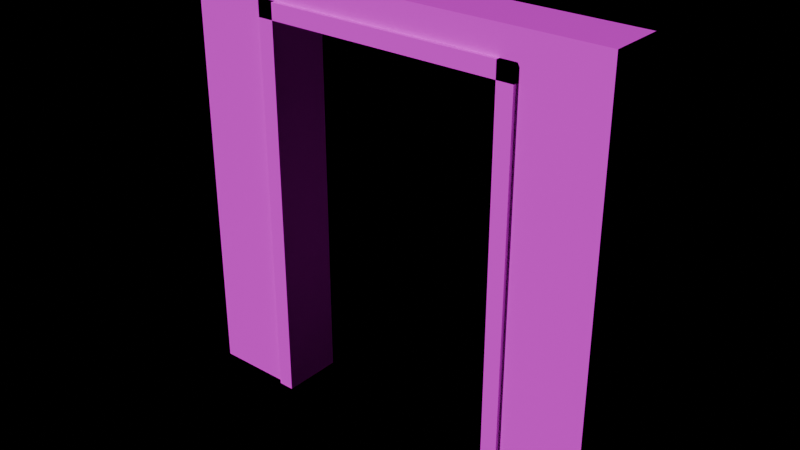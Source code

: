 # Source: PRP_DoorFrameOpen.blend  (saved by Blender 4.3.34; exported with 4.5.12 LTS)
import bpy
from mathutils import Matrix  # noqa: F401  (used for matrix-valued properties, if any)

bpy.ops.wm.read_factory_settings(use_empty=True)
scene = bpy.context.scene
scene.name = 'Scene'

# ---- images (referenced by path relative to the original .blend; pixels are not part of the script)
import os
ASSET_DIR = os.environ.get("B2B_ASSET_DIR", "")  # directory of the original .blend (textures are referenced by path, not embedded)
HERE = os.path.dirname(os.path.abspath(__file__))  # packed textures are extracted next to this script under _unpacked/

def load_image(name, relpath, width, height, colorspace="sRGB"):
    """Load a texture the original file referenced (path relative to the .blend, or extracted next to this script)."""
    p = next((c for c in (os.path.join(HERE, relpath), os.path.join(ASSET_DIR, relpath)) if relpath and os.path.exists(c)), "")
    if p:
        img = bpy.data.images.load(p, check_existing=True)
        img.name = name
    else:  # same state as the original file: an image datablock whose file is absent (Cycles renders it pink)
        img = bpy.data.images.new(name, width, height)
        img.source = "FILE"
        img.filepath = "//" + (relpath or name)
    img.colorspace_settings.name = colorspace
    return img
img_palette_png = load_image('palette.png', 'palette.png', 1024, 1024, 'sRGB')

# ---- materials (node trees are filled in below, after node groups)
mat_md_palette = bpy.data.materials.new('MD_Palette')

# ---- material node trees
mat_md_palette.use_nodes = True; mat_md_palette.node_tree.nodes.clear()
_N = mat_md_palette.node_tree.nodes; _L = mat_md_palette.node_tree.links
n0 = _N.new('ShaderNodeBsdfPrincipled'); n0.name = 'Principled BSDF'; n0.location = (10, 300)
n0.inputs[2].default_value = 0.8
n1 = _N.new('ShaderNodeOutputMaterial'); n1.name = 'Material Output'; n1.location = (300, 300)
n2 = _N.new('ShaderNodeTexImage'); n2.name = 'Image Texture'; n2.location = (-400, 0)
n2.image = img_palette_png
n2.interpolation = 'Closest'
_L.new(n0.outputs[0], n1.inputs[0])
_L.new(n2.outputs[0], n0.inputs[0])
n1.is_active_output = True

# ---- lights
light_previewsun = bpy.data.lights.new('PreviewSun', 'SUN')
light_previewsun.energy = 3.0

# ---- meshes
me_prp_doorframeopen = bpy.data.meshes.new('PRP_DoorFrameOpen')
me_prp_doorframeopen.from_pydata([(-4.0, -0.5, 0.0), (-4.0, -0.5, 8.0), (-4.0, 0.5, 0.0), (-4.0, 0.5, 8.0), (-2.5, -0.5, 0.0), (-2.5, -0.5, 8.0), (-2.5, 0.5, 0.0), (-2.5, 0.5, 8.0), (2.5, -0.5, 0.0), (2.5, -0.5, 8.0), (2.5, 0.5, 0.0), (2.5, 0.5, 8.0), (4.0, -0.5, 0.0), (4.0, -0.5, 8.0), (4.0, 0.5, 0.0), (4.0, 0.5, 8.0), (-2.5, -0.5, 7.5), (-2.5, -0.5, 8.0), (-2.5, 0.5, 7.5), (-2.5, 0.5, 8.0), (2.5, -0.5, 7.5), (2.5, -0.5, 8.0), (2.5, 0.5, 7.5), (2.5, 0.5, 8.0), (-2.5, -0.575, 0.0), (-2.5, -0.575, 7.5), (-2.5, 0.575, 0.0), (-2.5, 0.575, 7.5), (-2.2, -0.575, 0.0), (-2.2, -0.575, 7.5), (-2.2, 0.575, 0.0), (-2.2, 0.575, 7.5), (2.2, -0.575, 0.0), (2.2, -0.575, 7.5), (2.2, 0.575, 0.0), (2.2, 0.575, 7.5), (2.5, -0.575, 0.0), (2.5, -0.575, 7.5), (2.5, 0.575, 0.0), (2.5, 0.575, 7.5), (-2.5, -0.575, 7.2), (-2.5, -0.575, 7.5), (-2.5, 0.575, 7.2), (-2.5, 0.575, 7.5), (2.5, -0.575, 7.2), (2.5, -0.575, 7.5), (2.5, 0.575, 7.2), (2.5, 0.575, 7.5)], [], [(0, 1, 3, 2), (2, 3, 7, 6), (6, 7, 5, 4), (4, 5, 1, 0), (2, 6, 4, 0), (7, 3, 1, 5), (8, 9, 11, 10), (10, 11, 15, 14), (14, 15, 13, 12), (12, 13, 9, 8), (10, 14, 12, 8), (15, 11, 9, 13), (16, 17, 19, 18), (18, 19, 23, 22), (22, 23, 21, 20), (20, 21, 17, 16), (18, 22, 20, 16), (23, 19, 17, 21), (24, 25, 27, 26), (26, 27, 31, 30), (30, 31, 29, 28), (28, 29, 25, 24), (26, 30, 28, 24), (31, 27, 25, 29), (32, 33, 35, 34), (34, 35, 39, 38), (38, 39, 37, 36), (36, 37, 33, 32), (34, 38, 36, 32), (39, 35, 33, 37), (40, 41, 43, 42), (42, 43, 47, 46), (46, 47, 45, 44), (44, 45, 41, 40), (42, 46, 44, 40), (47, 43, 41, 45)])
_uv = me_prp_doorframeopen.uv_layers.new(name='Float2')
_uv.uv.foreach_set('vector', [0.1875, 0.9375, 0.1875, 0.9375, 0.1875, 0.9375, 0.1875, 0.9375, 0.1875, 0.9375, 0.1875, 0.9375, 0.1875, 0.9375, 0.1875, 0.9375, 0.1875, 0.9375, 0.1875, 0.9375, 0.1875, 0.9375, 0.1875, 0.9375, 0.1875, 0.9375, 0.1875, 0.9375, 0.1875, 0.9375, 0.1875, 0.9375, 0.1875, 0.9375, 0.1875, 0.9375, 0.1875, 0.9375, 0.1875, 0.9375, 0.1875, 0.9375, 0.1875, 0.9375, 0.1875, 0.9375, 0.1875, 0.9375, 0.1875, 0.9375, 0.1875, 0.9375, 0.1875, 0.9375, 0.1875, 0.9375, 0.1875, 0.9375, 0.1875, 0.9375, 0.1875, 0.9375, 0.1875, 0.9375, 0.1875, 0.9375, 0.1875, 0.9375, 0.1875, 0.9375, 0.1875, 0.9375, 0.1875, 0.9375, 0.1875, 0.9375, 0.1875, 0.9375, 0.1875, 0.9375, 0.1875, 0.9375, 0.1875, 0.9375, 0.1875, 0.9375, 0.1875, 0.9375, 0.1875, 0.9375, 0.1875, 0.9375, 0.1875, 0.9375, 0.1875, 0.9375, 0.1875, 0.9375, 0.1875, 0.9375, 0.1875, 0.9375, 0.1875, 0.9375, 0.1875, 0.9375, 0.1875, 0.9375, 0.1875, 0.9375, 0.1875, 0.9375, 0.1875, 0.9375, 0.1875, 0.9375, 0.1875, 0.9375, 0.1875, 0.9375, 0.1875, 0.9375, 0.1875, 0.9375, 0.1875, 0.9375, 0.1875, 0.9375, 0.1875, 0.9375, 0.1875, 0.9375, 0.1875, 0.9375, 0.1875, 0.9375, 0.1875, 0.9375, 0.1875, 0.9375, 0.1875, 0.9375, 0.1875, 0.9375, 0.3125, 0.8125, 0.3125, 0.8125, 0.3125, 0.8125, 0.3125, 0.8125, 0.3125, 0.8125, 0.3125, 0.8125, 0.3125, 0.8125, 0.3125, 0.8125, 0.3125, 0.8125, 0.3125, 0.8125, 0.3125, 0.8125, 0.3125, 0.8125, 0.3125, 0.8125, 0.3125, 0.8125, 0.3125, 0.8125, 0.3125, 0.8125, 0.3125, 0.8125, 0.3125, 0.8125, 0.3125, 0.8125, 0.3125, 0.8125, 0.3125, 0.8125, 0.3125, 0.8125, 0.3125, 0.8125, 0.3125, 0.8125, 0.3125, 0.8125, 0.3125, 0.8125, 0.3125, 0.8125, 0.3125, 0.8125, 0.3125, 0.8125, 0.3125, 0.8125, 0.3125, 0.8125, 0.3125, 0.8125, 0.3125, 0.8125, 0.3125, 0.8125, 0.3125, 0.8125, 0.3125, 0.8125, 0.3125, 0.8125, 0.3125, 0.8125, 0.3125, 0.8125, 0.3125, 0.8125, 0.3125, 0.8125, 0.3125, 0.8125, 0.3125, 0.8125, 0.3125, 0.8125, 0.3125, 0.8125, 0.3125, 0.8125, 0.3125, 0.8125, 0.3125, 0.8125, 0.3125, 0.8125, 0.3125, 0.8125, 0.3125, 0.8125, 0.3125, 0.8125, 0.3125, 0.8125, 0.3125, 0.8125, 0.3125, 0.8125, 0.3125, 0.8125, 0.3125, 0.8125, 0.3125, 0.8125, 0.3125, 0.8125, 0.3125, 0.8125, 0.3125, 0.8125, 0.3125, 0.8125, 0.3125, 0.8125, 0.3125, 0.8125, 0.3125, 0.8125, 0.3125, 0.8125, 0.3125, 0.8125, 0.3125, 0.8125, 0.3125, 0.8125, 0.3125, 0.8125, 0.3125, 0.8125, 0.3125, 0.8125])
me_prp_doorframeopen.materials.append(mat_md_palette)
me_prp_doorframeopen.update()

# ---- objects
ob_previewsun = bpy.data.objects.new('PreviewSun', light_previewsun)
ob_prp_doorframeopen = bpy.data.objects.new('PRP_DoorFrameOpen', me_prp_doorframeopen)

# ---- transforms, parenting, visibility, modifiers, constraints
ob_previewsun.location = (0.0, 0.0, 0.0)
ob_previewsun.rotation_euler = (0.9, 0.2, -0.6)
ob_prp_doorframeopen.location = (0.0, 0.0, 0.0)

# ---- collection membership
scene.collection.objects.link(ob_previewsun)
scene.collection.objects.link(ob_prp_doorframeopen)

# ---- scene / render settings (as saved in the file)
scene.frame_start = 1; scene.frame_end = 250; scene.frame_set(1)
scene.render.engine = 'BLENDER_EEVEE_NEXT'
scene.unit_settings.scale_length = 0.01
bpy.context.view_layer.update()

# ---- added for rendering (the .blend has no active camera): camera
cam_auto = bpy.data.cameras.new('AutoCamera')
cam_auto.lens = 50.0
cam_auto.sensor_width = 36.0
cam_auto.clip_end = 1000.0
ob_auto_camera = bpy.data.objects.new('AutoCamera', cam_auto)
scene.collection.objects.link(ob_auto_camera)
ob_auto_camera.location = (10.5217, -12.626, 12.4173)
ob_auto_camera.rotation_euler = (1.09748, -7.21219e-08, 0.694738)
scene.camera = ob_auto_camera
bpy.context.view_layer.update()
